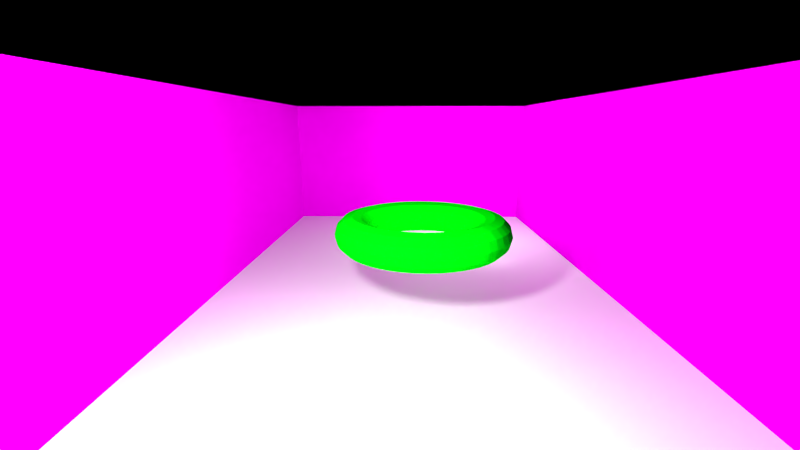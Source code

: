 # Source: color.blend  (saved by Blender 2.70.0; exported with 4.5.12 LTS)
import bpy
from mathutils import Matrix  # noqa: F401  (used for matrix-valued properties, if any)

bpy.ops.wm.read_factory_settings(use_empty=True)
scene = bpy.context.scene
scene.name = 'Scene'

# ---- collections
col_collection_1 = bpy.data.collections.new('Collection 1'); scene.collection.children.link(col_collection_1)

# ---- materials (node trees are filled in below, after node groups)
mat_ceilingmaterial = bpy.data.materials.new('CeilingMaterial')
mat_ceilingmaterial.alpha_threshold = 0.0
mat_ceilingmaterial.use_transparent_shadow = False
mat_ceilingmaterial.diffuse_color = (0.8, 0.0, 0.02546, 1.0)
mat_ceilingmaterial.roughness = 0.5
mat_ceilingmaterial.line_color = (0.0, 0.0, 0.0, 1.0)
mat_material_002 = bpy.data.materials.new('Material.002')
mat_material_002.alpha_threshold = 0.0
mat_material_002.use_transparent_shadow = False
mat_material_002.diffuse_color = (0.0, 1.0, 0.002072, 1.0)
mat_material_002.roughness = 0.5
mat_material_002.line_color = (0.0, 0.0, 0.0, 1.0)
mat_floormaterial = bpy.data.materials.new('FloorMaterial')
mat_floormaterial.alpha_threshold = 0.0
mat_floormaterial.use_transparent_shadow = False
mat_floormaterial.diffuse_color = (0.4462, 0.0, 0.05125, 1.0)
mat_floormaterial.roughness = 0.5
mat_floormaterial.line_color = (0.0, 0.0, 0.0, 1.0)
mat_cubematerial = bpy.data.materials.new('CubeMaterial')
mat_cubematerial.alpha_threshold = 0.0
mat_cubematerial.use_transparent_shadow = False
mat_cubematerial.diffuse_color = (0.8, 0.0, 0.7817, 1.0)
mat_cubematerial.roughness = 0.5
mat_cubematerial.line_color = (0.0, 0.0, 0.0, 1.0)

# ---- material node trees

# ---- world
world_world = bpy.data.worlds.new('World'); scene.world = world_world
world_world.color = (0.05088, 0.05088, 0.05088)
world_world.use_sun_shadow = False
world_world.sun_shadow_jitter_overblur = 0.0
world_world.cycles.sampling_method = 'MANUAL'
world_world.cycles.sample_map_resolution = 256

# ---- cameras
cam_camera = bpy.data.cameras.new('Camera')
cam_camera.clip_end = 100.0
cam_camera.lens = 15.0
cam_camera.sensor_width = 30.0
cam_camera.sensor_height = 18.0
cam_camera.ortho_scale = 7.314
cam_camera.dof.focus_distance = 0.0
cam_camera.dof.aperture_fstop = 128.0

# ---- lights
light_point_001 = bpy.data.lights.new('Point.001', 'POINT')
light_point_001.transmission_factor = 0.0
light_point_001.energy = 400.0
light_point_001.shadow_buffer_clip_start = 0.5
light_point_001.shadow_soft_size = 0.1
light_point_001.shadow_maximum_resolution = 0.006
light_point_001.use_absolute_resolution = True
light_point_001.cycles.use_multiple_importance_sampling = False
light_point = bpy.data.lights.new('Point', 'POINT')
light_point.transmission_factor = 0.0
light_point.energy = 100.0
light_point.shadow_buffer_clip_start = 0.5
light_point.shadow_soft_size = 0.1
light_point.shadow_maximum_resolution = 0.006
light_point.use_absolute_resolution = True
light_point.cycles.use_multiple_importance_sampling = False

# ---- meshes
me_cube_000 = bpy.data.meshes.new('Cube.000')
me_cube_000.from_pydata([(-1.0, -1.0, 1.0), (-1.0, 1.0, 1.0), (1.0, 1.0, 1.0), (1.0, -1.0, 1.0)], [], [(3, 0, 1, 2)])
_uv = me_cube_000.uv_layers.new(name='UVMap')
_uv.uv.foreach_set('vector', [1.453, -0.4531, 1.453, 1.453, -0.4531, 1.453, -0.4531, -0.4531])
me_cube_000.materials.append(mat_ceilingmaterial)
me_cube_000.use_remesh_preserve_volume = False
me_cube_000.use_remesh_preserve_attributes = False
me_cube_000.use_mirror_vertex_groups = False
me_cube_000.update()
me_torus = bpy.data.meshes.new('Torus')
me_torus.from_pydata([(1.125, 0.1073, -0.194), (1.092, 0.1073, -0.06896), (1.0, 0.1073, 0.02255), (0.8752, 0.1073, 0.05604), (0.7502, 0.1073, 0.02255), (0.6587, 0.1073, -0.06896), (0.6252, 0.1073, -0.194), (0.6587, 0.1073, -0.319), (0.7502, 0.1073, -0.4105), (0.8752, 0.1073, -0.444), (1.0, 0.1073, -0.4105), (1.092, 0.1073, -0.319), (1.115, 0.2705, -0.194), (1.081, 0.2661, -0.06896), (0.9906, 0.2542, 0.02255), (0.8667, 0.2378, 0.05604), (0.7427, 0.2215, 0.02255), (0.652, 0.2096, -0.06896), (0.6188, 0.2052, -0.194), (0.652, 0.2096, -0.319), (0.7427, 0.2215, -0.4105), (0.8667, 0.2378, -0.444), (0.9906, 0.2542, -0.4105), (1.081, 0.2661, -0.319), (1.083, 0.4308, -0.194), (1.05, 0.4222, -0.06896), (0.9619, 0.3985, 0.02255), (0.8412, 0.3661, 0.05604), (0.7204, 0.3338, 0.02255), (0.632, 0.3101, -0.06896), (0.5997, 0.3014, -0.194), (0.632, 0.3101, -0.319), (0.7204, 0.3338, -0.4105), (0.8412, 0.3661, -0.444), (0.9619, 0.3985, -0.4105), (1.05, 0.4222, -0.319), (1.03, 0.5857, -0.194), (0.9991, 0.5728, -0.06896), (0.9146, 0.5378, 0.02255), (0.7991, 0.49, 0.05604), (0.6836, 0.4422, 0.02255), (0.5991, 0.4071, -0.06896), (0.5681, 0.3943, -0.194), (0.5991, 0.4071, -0.319), (0.6836, 0.4422, -0.4105), (0.7991, 0.49, -0.444), (0.9146, 0.5378, -0.4105), (0.9991, 0.5728, -0.319), (0.9578, 0.7323, -0.194), (0.9288, 0.7156, -0.06896), (0.8495, 0.6698, 0.02255), (0.7413, 0.6073, 0.05604), (0.633, 0.5448, 0.02255), (0.5538, 0.4991, -0.06896), (0.5248, 0.4823, -0.194), (0.5538, 0.4991, -0.319), (0.633, 0.5448, -0.4105), (0.7413, 0.6073, -0.444), (0.8495, 0.6698, -0.4105), (0.9288, 0.7156, -0.319), (0.8669, 0.8683, -0.194), (0.8404, 0.8479, -0.06896), (0.7678, 0.7922, 0.02255), (0.6686, 0.7161, 0.05604), (0.5694, 0.64, 0.02255), (0.4968, 0.5843, -0.06896), (0.4702, 0.5639, -0.194), (0.4968, 0.5843, -0.319), (0.5694, 0.64, -0.4105), (0.6686, 0.7161, -0.444), (0.7678, 0.7922, -0.4105), (0.8404, 0.8479, -0.319), (0.7591, 0.9912, -0.194), (0.7354, 0.9675, -0.06896), (0.6707, 0.9028, 0.02255), (0.5823, 0.8144, 0.05604), (0.494, 0.726, 0.02255), (0.4292, 0.6613, -0.06896), (0.4056, 0.6376, -0.194), (0.4292, 0.6613, -0.319), (0.494, 0.726, -0.4105), (0.5823, 0.8144, -0.444), (0.6707, 0.9028, -0.4105), (0.7354, 0.9675, -0.319), (0.6362, 1.099, -0.194), (0.6158, 1.072, -0.06896), (0.5601, 0.9998, 0.02255), (0.484, 0.9007, 0.05604), (0.4079, 0.8015, 0.02255), (0.3522, 0.7289, -0.06896), (0.3318, 0.7023, -0.194), (0.3522, 0.7289, -0.319), (0.4079, 0.8015, -0.4105), (0.484, 0.9007, -0.444), (0.5601, 0.9998, -0.4105), (0.6158, 1.072, -0.319), (0.5002, 1.19, -0.194), (0.4835, 1.161, -0.06896), (0.4377, 1.082, 0.02255), (0.3752, 0.9733, 0.05604), (0.3127, 0.8651, 0.02255), (0.267, 0.7858, -0.06896), (0.2502, 0.7568, -0.194), (0.267, 0.7858, -0.319), (0.3127, 0.8651, -0.4105), (0.3752, 0.9733, -0.444), (0.4377, 1.082, -0.4105), (0.4835, 1.161, -0.319), (0.3536, 1.262, -0.194), (0.3408, 1.231, -0.06896), (0.3058, 1.147, 0.02255), (0.2579, 1.031, 0.05604), (0.2101, 0.9157, 0.02255), (0.1751, 0.8312, -0.06896), (0.1622, 0.8002, -0.194), (0.1751, 0.8312, -0.319), (0.2101, 0.9157, -0.4105), (0.2579, 1.031, -0.444), (0.3058, 1.147, -0.4105), (0.3408, 1.231, -0.319), (0.1988, 1.315, -0.194), (0.1901, 1.282, -0.06896), (0.1664, 1.194, 0.02255), (0.1341, 1.073, 0.05604), (0.1017, 0.9525, 0.02255), (0.07802, 0.8641, -0.06896), (0.06935, 0.8318, -0.194), (0.07802, 0.8641, -0.319), (0.1017, 0.9525, -0.4105), (0.1341, 1.073, -0.444), (0.1664, 1.194, -0.4105), (0.1901, 1.282, -0.319), (0.03839, 1.347, -0.194), (0.03402, 1.313, -0.06896), (0.02208, 1.223, 0.02255), (0.005761, 1.099, 0.05604), (-0.01055, 0.9748, 0.02255), (-0.0225, 0.8841, -0.06896), (-0.02687, 0.8509, -0.194), (-0.0225, 0.8841, -0.319), (-0.01055, 0.9748, -0.4105), (0.005761, 1.099, -0.444), (0.02208, 1.223, -0.4105), (0.03402, 1.313, -0.319), (-0.1248, 1.357, -0.194), (-0.1248, 1.324, -0.06896), (-0.1248, 1.232, 0.02255), (-0.1248, 1.107, 0.05604), (-0.1248, 0.9823, 0.02255), (-0.1248, 0.8908, -0.06896), (-0.1248, 0.8573, -0.194), (-0.1248, 0.8908, -0.319), (-0.1248, 0.9823, -0.4105), (-0.1248, 1.107, -0.444), (-0.1248, 1.232, -0.4105), (-0.1248, 1.324, -0.319), (-0.2879, 1.347, -0.194), (-0.2836, 1.313, -0.06896), (-0.2716, 1.223, 0.02255), (-0.2553, 1.099, 0.05604), (-0.239, 0.9748, 0.02255), (-0.227, 0.8841, -0.06896), (-0.2227, 0.8509, -0.194), (-0.227, 0.8841, -0.319), (-0.239, 0.9748, -0.4105), (-0.2553, 1.099, -0.444), (-0.2716, 1.223, -0.4105), (-0.2836, 1.313, -0.319), (-0.4483, 1.315, -0.194), (-0.4396, 1.282, -0.06896), (-0.4159, 1.194, 0.02255), (-0.3836, 1.073, 0.05604), (-0.3512, 0.9525, 0.02255), (-0.3275, 0.8641, -0.06896), (-0.3189, 0.8318, -0.194), (-0.3275, 0.8641, -0.319), (-0.3512, 0.9525, -0.4105), (-0.3836, 1.073, -0.444), (-0.4159, 1.194, -0.4105), (-0.4396, 1.282, -0.319), (-0.6031, 1.262, -0.194), (-0.5903, 1.231, -0.06896), (-0.5553, 1.147, 0.02255), (-0.5074, 1.031, 0.05604), (-0.4596, 0.9157, 0.02255), (-0.4246, 0.8312, -0.06896), (-0.4118, 0.8002, -0.194), (-0.4246, 0.8312, -0.319), (-0.4596, 0.9157, -0.4105), (-0.5074, 1.031, -0.444), (-0.5553, 1.147, -0.4105), (-0.5903, 1.231, -0.319), (-0.7498, 1.19, -0.194), (-0.733, 1.161, -0.06896), (-0.6873, 1.082, 0.02255), (-0.6248, 0.9733, 0.05604), (-0.5623, 0.8651, 0.02255), (-0.5165, 0.7858, -0.06896), (-0.4998, 0.7568, -0.194), (-0.5165, 0.7858, -0.319), (-0.5623, 0.8651, -0.4105), (-0.6248, 0.9733, -0.444), (-0.6873, 1.082, -0.4105), (-0.733, 1.161, -0.319), (-0.8857, 1.099, -0.194), (-0.8653, 1.072, -0.06896), (-0.8096, 0.9998, 0.02255), (-0.7335, 0.9007, 0.05604), (-0.6574, 0.8015, 0.02255), (-0.6017, 0.7289, -0.06896), (-0.5813, 0.7023, -0.194), (-0.6017, 0.7289, -0.319), (-0.6574, 0.8015, -0.4105), (-0.7335, 0.9007, -0.444), (-0.8096, 0.9998, -0.4105), (-0.8653, 1.072, -0.319), (-1.009, 0.9912, -0.194), (-0.985, 0.9675, -0.06896), (-0.9203, 0.9028, 0.02255), (-0.8319, 0.8144, 0.05604), (-0.7435, 0.726, 0.02255), (-0.6788, 0.6613, -0.06896), (-0.6551, 0.6376, -0.194), (-0.6788, 0.6613, -0.319), (-0.7435, 0.726, -0.4105), (-0.8319, 0.8144, -0.444), (-0.9203, 0.9028, -0.4105), (-0.985, 0.9675, -0.319), (-1.116, 0.8683, -0.194), (-1.09, 0.8479, -0.06896), (-1.017, 0.7922, 0.02255), (-0.9181, 0.7161, 0.05604), (-0.8189, 0.64, 0.02255), (-0.7464, 0.5843, -0.06896), (-0.7198, 0.5639, -0.194), (-0.7464, 0.5843, -0.319), (-0.8189, 0.64, -0.4105), (-0.9181, 0.7161, -0.444), (-1.017, 0.7922, -0.4105), (-1.09, 0.8479, -0.319), (-1.207, 0.7323, -0.194), (-1.178, 0.7156, -0.06896), (-1.099, 0.6698, 0.02255), (-0.9908, 0.6073, 0.05604), (-0.8825, 0.5448, 0.02255), (-0.8033, 0.4991, -0.06896), (-0.7743, 0.4823, -0.194), (-0.8033, 0.4991, -0.319), (-0.8825, 0.5448, -0.4105), (-0.9908, 0.6073, -0.444), (-1.099, 0.6698, -0.4105), (-1.178, 0.7156, -0.319), (-1.28, 0.5857, -0.194), (-1.249, 0.5728, -0.06896), (-1.164, 0.5378, 0.02255), (-1.049, 0.49, 0.05604), (-0.9332, 0.4422, 0.02255), (-0.8486, 0.4071, -0.06896), (-0.8177, 0.3943, -0.194), (-0.8486, 0.4071, -0.319), (-0.9332, 0.4422, -0.4105), (-1.049, 0.49, -0.444), (-1.164, 0.5378, -0.4105), (-1.249, 0.5728, -0.319), (-1.332, 0.4308, -0.194), (-1.3, 0.4222, -0.06896), (-1.211, 0.3985, 0.02255), (-1.091, 0.3661, 0.05604), (-0.97, 0.3338, 0.02255), (-0.8816, 0.3101, -0.06896), (-0.8492, 0.3014, -0.194), (-0.8816, 0.3101, -0.319), (-0.97, 0.3338, -0.4105), (-1.091, 0.3661, -0.444), (-1.211, 0.3985, -0.4105), (-1.3, 0.4222, -0.319), (-1.364, 0.2705, -0.194), (-1.331, 0.2661, -0.06896), (-1.24, 0.2542, 0.02255), (-1.116, 0.2378, 0.05604), (-0.9923, 0.2215, 0.02255), (-0.9016, 0.2096, -0.06896), (-0.8683, 0.2052, -0.194), (-0.9016, 0.2096, -0.319), (-0.9923, 0.2215, -0.4105), (-1.116, 0.2378, -0.444), (-1.24, 0.2542, -0.4105), (-1.331, 0.2661, -0.319), (-1.375, 0.1073, -0.194), (-1.341, 0.1073, -0.06896), (-1.25, 0.1073, 0.02255), (-1.125, 0.1073, 0.05604), (-0.9998, 0.1073, 0.02255), (-0.9083, 0.1073, -0.06896), (-0.8748, 0.1073, -0.194), (-0.9083, 0.1073, -0.319), (-0.9998, 0.1073, -0.4105), (-1.125, 0.1073, -0.444), (-1.25, 0.1073, -0.4105), (-1.341, 0.1073, -0.319), (-1.364, -0.05585, -0.194), (-1.331, -0.05147, -0.06896), (-1.24, -0.03953, 0.02255), (-1.116, -0.02321, 0.05604), (-0.9923, -0.006899, 0.02255), (-0.9016, 0.005045, -0.06896), (-0.8683, 0.009417, -0.194), (-0.9016, 0.005045, -0.319), (-0.9923, -0.006899, -0.4105), (-1.116, -0.02321, -0.444), (-1.24, -0.03953, -0.4105), (-1.331, -0.05147, -0.319), (-1.332, -0.2162, -0.194), (-1.3, -0.2075, -0.06896), (-1.211, -0.1839, 0.02255), (-1.091, -0.1515, 0.05604), (-0.97, -0.1192, 0.02255), (-0.8816, -0.09547, -0.06896), (-0.8492, -0.0868, -0.194), (-0.8816, -0.09547, -0.319), (-0.97, -0.1192, -0.4105), (-1.091, -0.1515, -0.444), (-1.211, -0.1839, -0.4105), (-1.3, -0.2075, -0.319), (-1.28, -0.371, -0.194), (-1.249, -0.3582, -0.06896), (-1.164, -0.3232, 0.02255), (-1.049, -0.2754, 0.05604), (-0.9332, -0.2275, 0.02255), (-0.8486, -0.1925, -0.06896), (-0.8177, -0.1797, -0.194), (-0.8486, -0.1925, -0.319), (-0.9332, -0.2275, -0.4105), (-1.049, -0.2754, -0.444), (-1.164, -0.3232, -0.4105), (-1.249, -0.3582, -0.319), (-1.207, -0.5177, -0.194), (-1.178, -0.5009, -0.06896), (-1.099, -0.4552, 0.02255), (-0.9908, -0.3927, 0.05604), (-0.8825, -0.3302, 0.02255), (-0.8033, -0.2844, -0.06896), (-0.7743, -0.2677, -0.194), (-0.8033, -0.2844, -0.319), (-0.8825, -0.3302, -0.4105), (-0.9908, -0.3927, -0.444), (-1.099, -0.4552, -0.4105), (-1.178, -0.5009, -0.319), (-1.116, -0.6536, -0.194), (-1.09, -0.6333, -0.06896), (-1.017, -0.5775, 0.02255), (-0.9181, -0.5015, 0.05604), (-0.8189, -0.4254, 0.02255), (-0.7464, -0.3696, -0.06896), (-0.7198, -0.3493, -0.194), (-0.7464, -0.3696, -0.319), (-0.8189, -0.4254, -0.4105), (-0.9181, -0.5015, -0.444), (-1.017, -0.5775, -0.4105), (-1.09, -0.6333, -0.319), (-1.009, -0.7766, -0.194), (-0.985, -0.7529, -0.06896), (-0.9203, -0.6882, 0.02255), (-0.8319, -0.5998, 0.05604), (-0.7435, -0.5114, 0.02255), (-0.6788, -0.4467, -0.06896), (-0.6551, -0.423, -0.194), (-0.6788, -0.4467, -0.319), (-0.7435, -0.5114, -0.4105), (-0.8319, -0.5998, -0.444), (-0.9203, -0.6882, -0.4105), (-0.985, -0.7529, -0.319), (-0.8857, -0.8844, -0.194), (-0.8653, -0.8578, -0.06896), (-0.8096, -0.7852, 0.02255), (-0.7335, -0.686, 0.05604), (-0.6574, -0.5869, 0.02255), (-0.6017, -0.5143, -0.06896), (-0.5813, -0.4877, -0.194), (-0.6017, -0.5143, -0.319), (-0.6574, -0.5869, -0.4105), (-0.7335, -0.686, -0.444), (-0.8096, -0.7852, -0.4105), (-0.8653, -0.8578, -0.319), (-0.7498, -0.9752, -0.194), (-0.733, -0.9462, -0.06896), (-0.6873, -0.867, 0.02255), (-0.6248, -0.7587, 0.05604), (-0.5623, -0.6505, 0.02255), (-0.5165, -0.5712, -0.06896), (-0.4998, -0.5422, -0.194), (-0.5165, -0.5712, -0.319), (-0.5623, -0.6505, -0.4105), (-0.6248, -0.7587, -0.444), (-0.6873, -0.867, -0.4105), (-0.733, -0.9462, -0.319), (-0.6031, -1.048, -0.194), (-0.5903, -1.017, -0.06896), (-0.5553, -0.9321, 0.02255), (-0.5074, -0.8166, 0.05604), (-0.4596, -0.7011, 0.02255), (-0.4246, -0.6165, -0.06896), (-0.4118, -0.5856, -0.194), (-0.4246, -0.6165, -0.319), (-0.4596, -0.7011, -0.4105), (-0.5074, -0.8166, -0.444), (-0.5553, -0.9321, -0.4105), (-0.5903, -1.017, -0.319), (-0.4483, -1.1, -0.194), (-0.4396, -1.068, -0.06896), (-0.4159, -0.9794, 0.02255), (-0.3836, -0.8586, 0.05604), (-0.3512, -0.7379, 0.02255), (-0.3275, -0.6495, -0.06896), (-0.3189, -0.6171, -0.194), (-0.3275, -0.6495, -0.319), (-0.3512, -0.7379, -0.4105), (-0.3836, -0.8586, -0.444), (-0.4159, -0.9794, -0.4105), (-0.4396, -1.068, -0.319), (-0.2879, -1.132, -0.194), (-0.2836, -1.099, -0.06896), (-0.2716, -1.008, 0.02255), (-0.2553, -0.8841, 0.05604), (-0.239, -0.7602, 0.02255), (-0.227, -0.6695, -0.06896), (-0.2227, -0.6363, -0.194), (-0.227, -0.6695, -0.319), (-0.239, -0.7602, -0.4105), (-0.2553, -0.8841, -0.444), (-0.2716, -1.008, -0.4105), (-0.2836, -1.099, -0.319), (-0.1248, -1.143, -0.194), (-0.1248, -1.109, -0.06896), (-0.1248, -1.018, 0.02255), (-0.1248, -0.8927, 0.05604), (-0.1248, -0.7677, 0.02255), (-0.1248, -0.6762, -0.06896), (-0.1248, -0.6427, -0.194), (-0.1248, -0.6762, -0.319), (-0.1248, -0.7677, -0.4105), (-0.1248, -0.8927, -0.444), (-0.1248, -1.018, -0.4105), (-0.1248, -1.109, -0.319), (0.03839, -1.132, -0.194), (0.03402, -1.099, -0.06896), (0.02208, -1.008, 0.02255), (0.005761, -0.8841, 0.05604), (-0.01055, -0.7602, 0.02255), (-0.0225, -0.6695, -0.06896), (-0.02687, -0.6363, -0.194), (-0.0225, -0.6695, -0.319), (-0.01055, -0.7602, -0.4105), (0.005761, -0.8841, -0.444), (0.02208, -1.008, -0.4105), (0.03402, -1.099, -0.319), (0.1988, -1.1, -0.194), (0.1901, -1.068, -0.06896), (0.1664, -0.9794, 0.02255), (0.1341, -0.8586, 0.05604), (0.1017, -0.7379, 0.02255), (0.07802, -0.6495, -0.06896), (0.06935, -0.6171, -0.194), (0.07802, -0.6495, -0.319), (0.1017, -0.7379, -0.4105), (0.1341, -0.8586, -0.444), (0.1664, -0.9794, -0.4105), (0.1901, -1.068, -0.319), (0.3536, -1.048, -0.194), (0.3408, -1.017, -0.06896), (0.3058, -0.9321, 0.02255), (0.2579, -0.8166, 0.05604), (0.2101, -0.7011, 0.02255), (0.1751, -0.6165, -0.06896), (0.1622, -0.5856, -0.194), (0.1751, -0.6165, -0.319), (0.2101, -0.7011, -0.4105), (0.2579, -0.8166, -0.444), (0.3058, -0.9321, -0.4105), (0.3408, -1.017, -0.319), (0.5002, -0.9752, -0.194), (0.4835, -0.9462, -0.06896), (0.4377, -0.867, 0.02255), (0.3752, -0.7587, 0.05604), (0.3127, -0.6505, 0.02255), (0.267, -0.5712, -0.06896), (0.2502, -0.5422, -0.194), (0.267, -0.5712, -0.319), (0.3127, -0.6505, -0.4105), (0.3752, -0.7587, -0.444), (0.4377, -0.867, -0.4105), (0.4835, -0.9462, -0.319), (0.6362, -0.8844, -0.194), (0.6158, -0.8578, -0.06896), (0.5601, -0.7852, 0.02255), (0.484, -0.686, 0.05604), (0.4079, -0.5869, 0.02255), (0.3522, -0.5143, -0.06896), (0.3318, -0.4877, -0.194), (0.3522, -0.5143, -0.319), (0.4079, -0.5869, -0.4105), (0.484, -0.686, -0.444), (0.5601, -0.7852, -0.4105), (0.6158, -0.8578, -0.319), (0.7591, -0.7766, -0.194), (0.7354, -0.7529, -0.06896), (0.6707, -0.6882, 0.02255), (0.5823, -0.5998, 0.05604), (0.494, -0.5114, 0.02255), (0.4292, -0.4467, -0.06896), (0.4056, -0.423, -0.194), (0.4292, -0.4467, -0.319), (0.494, -0.5114, -0.4105), (0.5823, -0.5998, -0.444), (0.6707, -0.6882, -0.4105), (0.7354, -0.7529, -0.319), (0.8669, -0.6536, -0.194), (0.8404, -0.6333, -0.06896), (0.7678, -0.5775, 0.02255), (0.6686, -0.5015, 0.05604), (0.5694, -0.4254, 0.02255), (0.4968, -0.3696, -0.06896), (0.4702, -0.3493, -0.194), (0.4968, -0.3696, -0.319), (0.5694, -0.4254, -0.4105), (0.6686, -0.5015, -0.444), (0.7678, -0.5775, -0.4105), (0.8404, -0.6333, -0.319), (0.9578, -0.5177, -0.194), (0.9288, -0.5009, -0.06896), (0.8495, -0.4552, 0.02255), (0.7413, -0.3927, 0.05604), (0.633, -0.3302, 0.02255), (0.5538, -0.2844, -0.06896), (0.5248, -0.2677, -0.194), (0.5538, -0.2844, -0.319), (0.633, -0.3302, -0.4105), (0.7413, -0.3927, -0.444), (0.8495, -0.4552, -0.4105), (0.9288, -0.5009, -0.319), (1.03, -0.371, -0.194), (0.9991, -0.3582, -0.06896), (0.9146, -0.3232, 0.02255), (0.7991, -0.2754, 0.05604), (0.6836, -0.2275, 0.02255), (0.5991, -0.1925, -0.06896), (0.5681, -0.1797, -0.194), (0.5991, -0.1925, -0.319), (0.6836, -0.2275, -0.4105), (0.7991, -0.2754, -0.444), (0.9146, -0.3232, -0.4105), (0.9991, -0.3582, -0.319), (1.083, -0.2162, -0.194), (1.05, -0.2075, -0.06896), (0.9619, -0.1839, 0.02255), (0.8412, -0.1515, 0.05604), (0.7204, -0.1192, 0.02255), (0.632, -0.09547, -0.06896), (0.5997, -0.0868, -0.194), (0.632, -0.09547, -0.319), (0.7204, -0.1192, -0.4105), (0.8412, -0.1515, -0.444), (0.9619, -0.1839, -0.4105), (1.05, -0.2075, -0.319), (1.115, -0.05585, -0.194), (1.081, -0.05147, -0.06896), (0.9906, -0.03953, 0.02255), (0.8667, -0.02321, 0.05604), (0.7427, -0.006899, 0.02255), (0.652, 0.005045, -0.06896), (0.6188, 0.009417, -0.194), (0.652, 0.005045, -0.319), (0.7427, -0.006899, -0.4105), (0.8667, -0.02321, -0.444), (0.9906, -0.03953, -0.4105), (1.081, -0.05147, -0.319)], [], [(0, 12, 13, 1), (1, 13, 14, 2), (2, 14, 15, 3), (3, 15, 16, 4), (4, 16, 17, 5), (5, 17, 18, 6), (6, 18, 19, 7), (7, 19, 20, 8), (8, 20, 21, 9), (9, 21, 22, 10), (10, 22, 23, 11), (0, 11, 23, 12), (12, 24, 25, 13), (13, 25, 26, 14), (14, 26, 27, 15), (15, 27, 28, 16), (16, 28, 29, 17), (17, 29, 30, 18), (18, 30, 31, 19), (19, 31, 32, 20), (20, 32, 33, 21), (21, 33, 34, 22), (22, 34, 35, 23), (23, 35, 24, 12), (24, 36, 37, 25), (25, 37, 38, 26), (26, 38, 39, 27), (27, 39, 40, 28), (28, 40, 41, 29), (29, 41, 42, 30), (30, 42, 43, 31), (31, 43, 44, 32), (32, 44, 45, 33), (33, 45, 46, 34), (34, 46, 47, 35), (35, 47, 36, 24), (36, 48, 49, 37), (37, 49, 50, 38), (38, 50, 51, 39), (39, 51, 52, 40), (40, 52, 53, 41), (41, 53, 54, 42), (42, 54, 55, 43), (43, 55, 56, 44), (44, 56, 57, 45), (45, 57, 58, 46), (46, 58, 59, 47), (47, 59, 48, 36), (48, 60, 61, 49), (49, 61, 62, 50), (50, 62, 63, 51), (51, 63, 64, 52), (52, 64, 65, 53), (53, 65, 66, 54), (54, 66, 67, 55), (55, 67, 68, 56), (56, 68, 69, 57), (57, 69, 70, 58), (58, 70, 71, 59), (59, 71, 60, 48), (60, 72, 73, 61), (61, 73, 74, 62), (62, 74, 75, 63), (63, 75, 76, 64), (64, 76, 77, 65), (65, 77, 78, 66), (66, 78, 79, 67), (67, 79, 80, 68), (68, 80, 81, 69), (69, 81, 82, 70), (70, 82, 83, 71), (71, 83, 72, 60), (72, 84, 85, 73), (73, 85, 86, 74), (74, 86, 87, 75), (75, 87, 88, 76), (76, 88, 89, 77), (77, 89, 90, 78), (78, 90, 91, 79), (79, 91, 92, 80), (80, 92, 93, 81), (81, 93, 94, 82), (82, 94, 95, 83), (83, 95, 84, 72), (84, 96, 97, 85), (85, 97, 98, 86), (86, 98, 99, 87), (87, 99, 100, 88), (88, 100, 101, 89), (89, 101, 102, 90), (90, 102, 103, 91), (91, 103, 104, 92), (92, 104, 105, 93), (93, 105, 106, 94), (94, 106, 107, 95), (95, 107, 96, 84), (96, 108, 109, 97), (97, 109, 110, 98), (98, 110, 111, 99), (99, 111, 112, 100), (100, 112, 113, 101), (101, 113, 114, 102), (102, 114, 115, 103), (103, 115, 116, 104), (104, 116, 117, 105), (105, 117, 118, 106), (106, 118, 119, 107), (107, 119, 108, 96), (108, 120, 121, 109), (109, 121, 122, 110), (110, 122, 123, 111), (111, 123, 124, 112), (112, 124, 125, 113), (113, 125, 126, 114), (114, 126, 127, 115), (115, 127, 128, 116), (116, 128, 129, 117), (117, 129, 130, 118), (118, 130, 131, 119), (119, 131, 120, 108), (120, 132, 133, 121), (121, 133, 134, 122), (122, 134, 135, 123), (123, 135, 136, 124), (124, 136, 137, 125), (125, 137, 138, 126), (126, 138, 139, 127), (127, 139, 140, 128), (128, 140, 141, 129), (129, 141, 142, 130), (130, 142, 143, 131), (131, 143, 132, 120), (132, 144, 145, 133), (133, 145, 146, 134), (134, 146, 147, 135), (135, 147, 148, 136), (136, 148, 149, 137), (137, 149, 150, 138), (138, 150, 151, 139), (139, 151, 152, 140), (140, 152, 153, 141), (141, 153, 154, 142), (142, 154, 155, 143), (143, 155, 144, 132), (144, 156, 157, 145), (145, 157, 158, 146), (146, 158, 159, 147), (147, 159, 160, 148), (148, 160, 161, 149), (149, 161, 162, 150), (150, 162, 163, 151), (151, 163, 164, 152), (152, 164, 165, 153), (153, 165, 166, 154), (154, 166, 167, 155), (155, 167, 156, 144), (156, 168, 169, 157), (157, 169, 170, 158), (158, 170, 171, 159), (159, 171, 172, 160), (160, 172, 173, 161), (161, 173, 174, 162), (162, 174, 175, 163), (163, 175, 176, 164), (164, 176, 177, 165), (165, 177, 178, 166), (166, 178, 179, 167), (167, 179, 168, 156), (168, 180, 181, 169), (169, 181, 182, 170), (170, 182, 183, 171), (171, 183, 184, 172), (172, 184, 185, 173), (173, 185, 186, 174), (174, 186, 187, 175), (175, 187, 188, 176), (176, 188, 189, 177), (177, 189, 190, 178), (178, 190, 191, 179), (179, 191, 180, 168), (180, 192, 193, 181), (181, 193, 194, 182), (182, 194, 195, 183), (183, 195, 196, 184), (184, 196, 197, 185), (185, 197, 198, 186), (186, 198, 199, 187), (187, 199, 200, 188), (188, 200, 201, 189), (189, 201, 202, 190), (190, 202, 203, 191), (191, 203, 192, 180), (192, 204, 205, 193), (193, 205, 206, 194), (194, 206, 207, 195), (195, 207, 208, 196), (196, 208, 209, 197), (197, 209, 210, 198), (198, 210, 211, 199), (199, 211, 212, 200), (200, 212, 213, 201), (201, 213, 214, 202), (202, 214, 215, 203), (203, 215, 204, 192), (204, 216, 217, 205), (205, 217, 218, 206), (206, 218, 219, 207), (207, 219, 220, 208), (208, 220, 221, 209), (209, 221, 222, 210), (210, 222, 223, 211), (211, 223, 224, 212), (212, 224, 225, 213), (213, 225, 226, 214), (214, 226, 227, 215), (215, 227, 216, 204), (216, 228, 229, 217), (217, 229, 230, 218), (218, 230, 231, 219), (219, 231, 232, 220), (220, 232, 233, 221), (221, 233, 234, 222), (222, 234, 235, 223), (223, 235, 236, 224), (224, 236, 237, 225), (225, 237, 238, 226), (226, 238, 239, 227), (227, 239, 228, 216), (228, 240, 241, 229), (229, 241, 242, 230), (230, 242, 243, 231), (231, 243, 244, 232), (232, 244, 245, 233), (233, 245, 246, 234), (234, 246, 247, 235), (235, 247, 248, 236), (236, 248, 249, 237), (237, 249, 250, 238), (238, 250, 251, 239), (239, 251, 240, 228), (240, 252, 253, 241), (241, 253, 254, 242), (242, 254, 255, 243), (243, 255, 256, 244), (244, 256, 257, 245), (245, 257, 258, 246), (246, 258, 259, 247), (247, 259, 260, 248), (248, 260, 261, 249), (249, 261, 262, 250), (250, 262, 263, 251), (251, 263, 252, 240), (252, 264, 265, 253), (253, 265, 266, 254), (254, 266, 267, 255), (255, 267, 268, 256), (256, 268, 269, 257), (257, 269, 270, 258), (258, 270, 271, 259), (259, 271, 272, 260), (260, 272, 273, 261), (261, 273, 274, 262), (262, 274, 275, 263), (263, 275, 264, 252), (264, 276, 277, 265), (265, 277, 278, 266), (266, 278, 279, 267), (267, 279, 280, 268), (268, 280, 281, 269), (269, 281, 282, 270), (270, 282, 283, 271), (271, 283, 284, 272), (272, 284, 285, 273), (273, 285, 286, 274), (274, 286, 287, 275), (275, 287, 276, 264), (276, 288, 289, 277), (277, 289, 290, 278), (278, 290, 291, 279), (279, 291, 292, 280), (280, 292, 293, 281), (281, 293, 294, 282), (282, 294, 295, 283), (283, 295, 296, 284), (284, 296, 297, 285), (285, 297, 298, 286), (286, 298, 299, 287), (287, 299, 288, 276), (288, 300, 301, 289), (289, 301, 302, 290), (290, 302, 303, 291), (291, 303, 304, 292), (292, 304, 305, 293), (293, 305, 306, 294), (294, 306, 307, 295), (295, 307, 308, 296), (296, 308, 309, 297), (297, 309, 310, 298), (298, 310, 311, 299), (299, 311, 300, 288), (300, 312, 313, 301), (301, 313, 314, 302), (302, 314, 315, 303), (303, 315, 316, 304), (304, 316, 317, 305), (305, 317, 318, 306), (306, 318, 319, 307), (307, 319, 320, 308), (308, 320, 321, 309), (309, 321, 322, 310), (310, 322, 323, 311), (311, 323, 312, 300), (312, 324, 325, 313), (313, 325, 326, 314), (314, 326, 327, 315), (315, 327, 328, 316), (316, 328, 329, 317), (317, 329, 330, 318), (318, 330, 331, 319), (319, 331, 332, 320), (320, 332, 333, 321), (321, 333, 334, 322), (322, 334, 335, 323), (323, 335, 324, 312), (324, 336, 337, 325), (325, 337, 338, 326), (326, 338, 339, 327), (327, 339, 340, 328), (328, 340, 341, 329), (329, 341, 342, 330), (330, 342, 343, 331), (331, 343, 344, 332), (332, 344, 345, 333), (333, 345, 346, 334), (334, 346, 347, 335), (335, 347, 336, 324), (336, 348, 349, 337), (337, 349, 350, 338), (338, 350, 351, 339), (339, 351, 352, 340), (340, 352, 353, 341), (341, 353, 354, 342), (342, 354, 355, 343), (343, 355, 356, 344), (344, 356, 357, 345), (345, 357, 358, 346), (346, 358, 359, 347), (347, 359, 348, 336), (348, 360, 361, 349), (349, 361, 362, 350), (350, 362, 363, 351), (351, 363, 364, 352), (352, 364, 365, 353), (353, 365, 366, 354), (354, 366, 367, 355), (355, 367, 368, 356), (356, 368, 369, 357), (357, 369, 370, 358), (358, 370, 371, 359), (359, 371, 360, 348), (360, 372, 373, 361), (361, 373, 374, 362), (362, 374, 375, 363), (363, 375, 376, 364), (364, 376, 377, 365), (365, 377, 378, 366), (366, 378, 379, 367), (367, 379, 380, 368), (368, 380, 381, 369), (369, 381, 382, 370), (370, 382, 383, 371), (371, 383, 372, 360), (372, 384, 385, 373), (373, 385, 386, 374), (374, 386, 387, 375), (375, 387, 388, 376), (376, 388, 389, 377), (377, 389, 390, 378), (378, 390, 391, 379), (379, 391, 392, 380), (380, 392, 393, 381), (381, 393, 394, 382), (382, 394, 395, 383), (383, 395, 384, 372), (384, 396, 397, 385), (385, 397, 398, 386), (386, 398, 399, 387), (387, 399, 400, 388), (388, 400, 401, 389), (389, 401, 402, 390), (390, 402, 403, 391), (391, 403, 404, 392), (392, 404, 405, 393), (393, 405, 406, 394), (394, 406, 407, 395), (395, 407, 396, 384), (396, 408, 409, 397), (397, 409, 410, 398), (398, 410, 411, 399), (399, 411, 412, 400), (400, 412, 413, 401), (401, 413, 414, 402), (402, 414, 415, 403), (403, 415, 416, 404), (404, 416, 417, 405), (405, 417, 418, 406), (406, 418, 419, 407), (407, 419, 408, 396), (408, 420, 421, 409), (409, 421, 422, 410), (410, 422, 423, 411), (411, 423, 424, 412), (412, 424, 425, 413), (413, 425, 426, 414), (414, 426, 427, 415), (415, 427, 428, 416), (416, 428, 429, 417), (417, 429, 430, 418), (418, 430, 431, 419), (419, 431, 420, 408), (420, 432, 433, 421), (421, 433, 434, 422), (422, 434, 435, 423), (423, 435, 436, 424), (424, 436, 437, 425), (425, 437, 438, 426), (426, 438, 439, 427), (427, 439, 440, 428), (428, 440, 441, 429), (429, 441, 442, 430), (430, 442, 443, 431), (431, 443, 432, 420), (432, 444, 445, 433), (433, 445, 446, 434), (434, 446, 447, 435), (435, 447, 448, 436), (436, 448, 449, 437), (437, 449, 450, 438), (438, 450, 451, 439), (439, 451, 452, 440), (440, 452, 453, 441), (441, 453, 454, 442), (442, 454, 455, 443), (443, 455, 444, 432), (444, 456, 457, 445), (445, 457, 458, 446), (446, 458, 459, 447), (447, 459, 460, 448), (448, 460, 461, 449), (449, 461, 462, 450), (450, 462, 463, 451), (451, 463, 464, 452), (452, 464, 465, 453), (453, 465, 466, 454), (454, 466, 467, 455), (455, 467, 456, 444), (456, 468, 469, 457), (457, 469, 470, 458), (458, 470, 471, 459), (459, 471, 472, 460), (460, 472, 473, 461), (461, 473, 474, 462), (462, 474, 475, 463), (463, 475, 476, 464), (464, 476, 477, 465), (465, 477, 478, 466), (466, 478, 479, 467), (467, 479, 468, 456), (468, 480, 481, 469), (469, 481, 482, 470), (470, 482, 483, 471), (471, 483, 484, 472), (472, 484, 485, 473), (473, 485, 486, 474), (474, 486, 487, 475), (475, 487, 488, 476), (476, 488, 489, 477), (477, 489, 490, 478), (478, 490, 491, 479), (479, 491, 480, 468), (480, 492, 493, 481), (481, 493, 494, 482), (482, 494, 495, 483), (483, 495, 496, 484), (484, 496, 497, 485), (485, 497, 498, 486), (486, 498, 499, 487), (487, 499, 500, 488), (488, 500, 501, 489), (489, 501, 502, 490), (490, 502, 503, 491), (491, 503, 492, 480), (492, 504, 505, 493), (493, 505, 506, 494), (494, 506, 507, 495), (495, 507, 508, 496), (496, 508, 509, 497), (497, 509, 510, 498), (498, 510, 511, 499), (499, 511, 512, 500), (500, 512, 513, 501), (501, 513, 514, 502), (502, 514, 515, 503), (503, 515, 504, 492), (504, 516, 517, 505), (505, 517, 518, 506), (506, 518, 519, 507), (507, 519, 520, 508), (508, 520, 521, 509), (509, 521, 522, 510), (510, 522, 523, 511), (511, 523, 524, 512), (512, 524, 525, 513), (513, 525, 526, 514), (514, 526, 527, 515), (515, 527, 516, 504), (516, 528, 529, 517), (517, 529, 530, 518), (518, 530, 531, 519), (519, 531, 532, 520), (520, 532, 533, 521), (521, 533, 534, 522), (522, 534, 535, 523), (523, 535, 536, 524), (524, 536, 537, 525), (525, 537, 538, 526), (526, 538, 539, 527), (527, 539, 528, 516), (528, 540, 541, 529), (529, 541, 542, 530), (530, 542, 543, 531), (531, 543, 544, 532), (532, 544, 545, 533), (533, 545, 546, 534), (534, 546, 547, 535), (535, 547, 548, 536), (536, 548, 549, 537), (537, 549, 550, 538), (538, 550, 551, 539), (539, 551, 540, 528), (540, 552, 553, 541), (541, 553, 554, 542), (542, 554, 555, 543), (543, 555, 556, 544), (544, 556, 557, 545), (545, 557, 558, 546), (546, 558, 559, 547), (547, 559, 560, 548), (548, 560, 561, 549), (549, 561, 562, 550), (550, 562, 563, 551), (551, 563, 552, 540), (552, 564, 565, 553), (553, 565, 566, 554), (554, 566, 567, 555), (555, 567, 568, 556), (556, 568, 569, 557), (557, 569, 570, 558), (558, 570, 571, 559), (559, 571, 572, 560), (560, 572, 573, 561), (561, 573, 574, 562), (562, 574, 575, 563), (563, 575, 564, 552), (564, 0, 1, 565), (565, 1, 2, 566), (566, 2, 3, 567), (567, 3, 4, 568), (568, 4, 5, 569), (569, 5, 6, 570), (570, 6, 7, 571), (571, 7, 8, 572), (572, 8, 9, 573), (573, 9, 10, 574), (574, 10, 11, 575), (575, 11, 0, 564)])
me_torus.materials.append(mat_material_002)
me_torus.use_remesh_preserve_volume = False
me_torus.use_remesh_preserve_attributes = False
me_torus.use_mirror_vertex_groups = False
me_torus.update()
me_cube_003 = bpy.data.meshes.new('Cube.003')
me_cube_003.from_pydata([(-1.0, -1.0, -1.0), (-1.0, 1.0, -1.0), (1.0, 1.0, -1.0), (1.0, -1.0, -1.0)], [], [(0, 3, 2, 1)])
_uv = me_cube_003.uv_layers.new(name='UVMap')
_uv.uv.foreach_set('vector', [0.992, 0.008049, 0.992, 0.992, 0.008049, 0.992, 0.008049, 0.008049])
me_cube_003.materials.append(None)
me_cube_003.materials.append(mat_floormaterial)
me_cube_003.use_remesh_preserve_volume = False
me_cube_003.use_remesh_preserve_attributes = False
me_cube_003.use_mirror_vertex_groups = False
me_cube_003.update()
me_cube_001 = bpy.data.meshes.new('Cube.001')
me_cube_001.from_pydata([(-1.0, -1.0, -1.0), (-1.0, 1.0, -1.0), (1.0, 1.0, -1.0), (1.0, -1.0, -1.0), (-1.0, -1.0, 1.0), (-1.0, 1.0, 1.0), (1.0, 1.0, 1.0), (1.0, -1.0, 1.0), (-1.0, -1.0, 1.0), (-1.0, 1.0, 1.0), (1.0, 1.0, 1.0), (1.0, -1.0, 1.0)], [], [(4, 0, 1, 5), (5, 1, 2, 6), (6, 2, 3, 7), (7, 3, 0, 4), (7, 4, 8, 11), (11, 8, 9, 10), (6, 7, 11, 10), (5, 6, 10, 9), (4, 5, 9, 8)])
_uv = me_cube_001.uv_layers.new(name='UVMap')
_uv.uv.foreach_set('vector', [1.453, -0.4531, 1.453, 1.453, -0.4531, 1.453, -0.4531, -0.4531, 1.453, -0.4531, 1.453, 1.453, -0.4531, 1.453, -0.4531, -0.4531, 1.453, -0.4531, 1.453, 1.453, -0.4531, 1.453, -0.4531, -0.4531, 1.453, -0.4531, 1.453, 1.453, -0.4531, 1.453, -0.4531, -0.4531, 1.453, -0.4531, -0.4531, -0.4531, -0.4531, -0.4531, 1.453, -0.4531, 1.453, -0.4531, 1.453, 1.453, -0.4531, 1.453, -0.4531, -0.4531, 1.453, -0.4531, -0.4531, -0.4531, -0.4531, -0.4531, 1.453, -0.4531, 1.453, -0.4531, -0.4531, -0.4531, -0.4531, -0.4531, 1.453, -0.4531, 1.453, -0.4531, -0.4531, -0.4531, -0.4531, -0.4531, 1.453, -0.4531])
me_cube_001.materials.append(mat_cubematerial)
me_cube_001.use_remesh_preserve_volume = False
me_cube_001.use_remesh_preserve_attributes = False
me_cube_001.use_mirror_vertex_groups = False
me_cube_001.update()

# ---- objects
ob_ceiling = bpy.data.objects.new('Ceiling', me_cube_000)
ob_torus = bpy.data.objects.new('Torus', me_torus)
ob_pointstrong = bpy.data.objects.new('PointStrong', light_point_001)
ob_pointweak = bpy.data.objects.new('PointWeak', light_point)
ob_floor = bpy.data.objects.new('Floor', me_cube_003)
ob_walls = bpy.data.objects.new('Walls', me_cube_001)
ob_camera = bpy.data.objects.new('Camera', cam_camera)

# ---- transforms, parenting, visibility, modifiers, constraints
ob_ceiling.location = (0.0, 0.0, 1.0)
ob_ceiling.scale = (2.0, 4.0, 1.0)
ob_ceiling.lineart.crease_threshold = 0.0
ob_torus.location = (-0.009509, -0.01904, 0.9027)
ob_torus.scale = (0.599, 0.599, 0.599)
ob_torus.lineart.crease_threshold = 0.0
ob_pointstrong.location = (0.5556, 2.141, 1.685)
ob_pointstrong.lineart.crease_threshold = 0.0
ob_pointweak.location = (-0.9176, -2.441, 1.599)
ob_pointweak.lineart.crease_threshold = 0.0
ob_floor.location = (0.0, 0.0, 1.0)
ob_floor.scale = (2.0, 4.0, 1.0)
ob_floor.lineart.crease_threshold = 0.0
ob_walls.location = (0.0, 0.0, 1.0)
ob_walls.scale = (2.0, 4.0, 1.0)
ob_walls.lineart.crease_threshold = 0.0
ob_camera.location = (0.05713, 3.37, 1.669)
ob_camera.rotation_euler = (1.327, 0.0, 3.158)
ob_camera.scale = (0.2555, 0.2555, 0.2555)
ob_camera.lock_rotations_4d = False
ob_camera.empty_display_type = 'ARROWS'
ob_camera.color = (0.0, 0.0, 0.0, 0.0)
ob_camera.display_type = 'WIRE'
ob_camera.lineart.crease_threshold = 0.0

# ---- collection membership
col_collection_1.objects.link(ob_ceiling)
col_collection_1.objects.link(ob_torus)
col_collection_1.objects.link(ob_pointstrong)
col_collection_1.objects.link(ob_pointweak)
col_collection_1.objects.link(ob_floor)
col_collection_1.objects.link(ob_walls)
col_collection_1.objects.link(ob_camera)

# ---- scene / render settings (as saved in the file)
scene.camera = ob_camera
scene.frame_start = 1; scene.frame_end = 250; scene.frame_set(186)
scene.render.engine = 'BLENDER_EEVEE_NEXT'
scene.render.dither_intensity = 0.0
scene.render.use_bake_selected_to_active = True
scene.render.bake_bias = 0.0
scene.cycles.use_denoising = False
scene.cycles.samples = 10
scene.cycles.sampling_pattern = 'TABULATED_SOBOL'
scene.cycles.light_sampling_threshold = 0.0
scene.cycles.use_adaptive_sampling = False
scene.cycles.use_light_tree = False
scene.cycles.blur_glossy = 0.0
scene.cycles.volume_bounces = 1
scene.cycles.pixel_filter_type = 'GAUSSIAN'
scene.cycles.sample_clamp_indirect = 0.0
scene.view_settings.view_transform = 'Standard'
bpy.context.view_layer.update()
